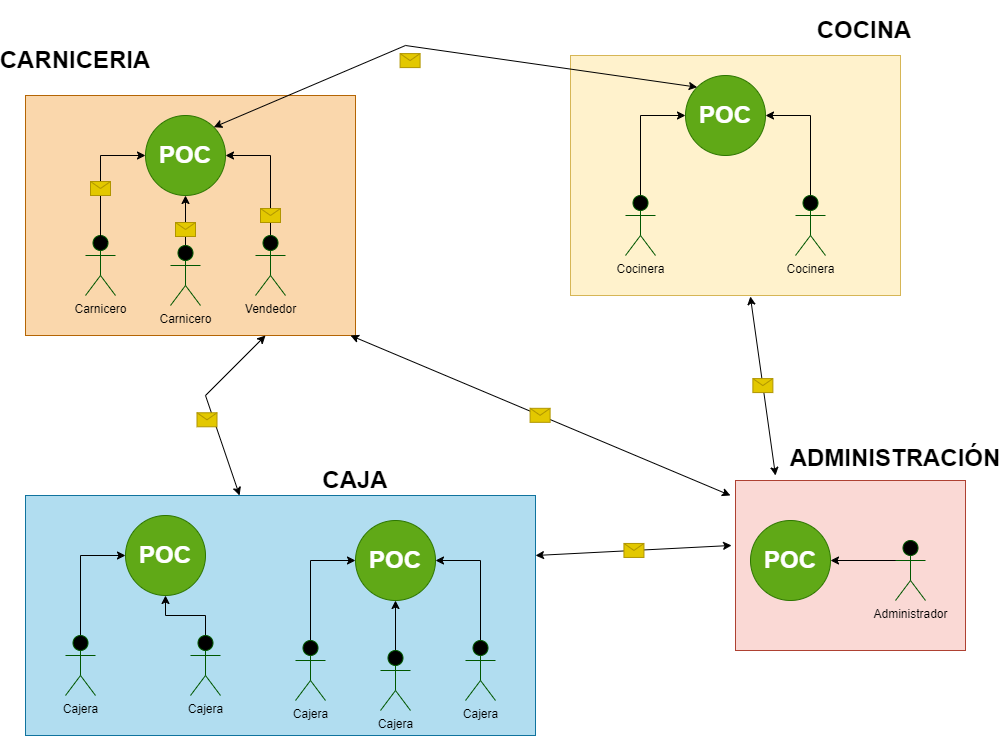

The diagram above was exported from draw.io. Its source (the exported page's mxGraphModel, read from the mxfile embedded in the PNG):
<mxGraphModel dx="2350" dy="1964" grid="1" gridSize="10" guides="1" tooltips="1" connect="1" arrows="1" fold="1" page="1" pageScale="1" pageWidth="850" pageHeight="1100" math="0" shadow="0">
  <root>
    <mxCell id="0" />
    <mxCell id="1" parent="0" />
    <mxCell id="G8rOvcRU2gTL2PgB7lHp-1" value="&lt;h1&gt;&lt;br&gt;&lt;/h1&gt;" style="rounded=0;whiteSpace=wrap;html=1;fillColor=#fad7ac;strokeColor=#b46504;" vertex="1" parent="1">
      <mxGeometry x="-230" y="80" width="330" height="240" as="geometry" />
    </mxCell>
    <mxCell id="G8rOvcRU2gTL2PgB7lHp-2" style="edgeStyle=orthogonalEdgeStyle;rounded=0;orthogonalLoop=1;jettySize=auto;html=1;exitX=0.75;exitY=0.1;exitDx=0;exitDy=0;exitPerimeter=0;entryX=0;entryY=0.5;entryDx=0;entryDy=0;fontColor=#000000;" edge="1" parent="1" source="G8rOvcRU2gTL2PgB7lHp-48" target="G8rOvcRU2gTL2PgB7lHp-4">
      <mxGeometry relative="1" as="geometry">
        <Array as="points">
          <mxPoint x="-155" y="140" />
        </Array>
      </mxGeometry>
    </mxCell>
    <mxCell id="G8rOvcRU2gTL2PgB7lHp-3" value="&lt;font color=&quot;#000000&quot;&gt;Carnicero&lt;/font&gt;" style="shape=umlActor;verticalLabelPosition=bottom;verticalAlign=top;html=1;outlineConnect=0;fillColor=#000000;fontColor=#ffffff;strokeColor=#005700;shadow=0;gradientColor=none;sketch=0;" vertex="1" parent="1">
      <mxGeometry x="-170" y="220" width="30" height="60" as="geometry" />
    </mxCell>
    <mxCell id="G8rOvcRU2gTL2PgB7lHp-4" value="&lt;h1&gt;POC&lt;/h1&gt;" style="ellipse;whiteSpace=wrap;html=1;aspect=fixed;fillColor=#60a917;strokeColor=#2D7600;fontColor=#ffffff;" vertex="1" parent="1">
      <mxGeometry x="-110" y="100" width="80" height="80" as="geometry" />
    </mxCell>
    <mxCell id="G8rOvcRU2gTL2PgB7lHp-5" style="edgeStyle=orthogonalEdgeStyle;rounded=0;orthogonalLoop=1;jettySize=auto;html=1;exitX=0.5;exitY=0;exitDx=0;exitDy=0;exitPerimeter=0;fontColor=#000000;" edge="1" parent="1" source="G8rOvcRU2gTL2PgB7lHp-6" target="G8rOvcRU2gTL2PgB7lHp-4">
      <mxGeometry relative="1" as="geometry" />
    </mxCell>
    <mxCell id="G8rOvcRU2gTL2PgB7lHp-6" value="&lt;font color=&quot;#000000&quot;&gt;Carnicero&lt;/font&gt;" style="shape=umlActor;verticalLabelPosition=bottom;verticalAlign=top;html=1;outlineConnect=0;fillColor=#000000;fontColor=#ffffff;strokeColor=#005700;shadow=0;gradientColor=none;sketch=0;" vertex="1" parent="1">
      <mxGeometry x="-85" y="230" width="30" height="60" as="geometry" />
    </mxCell>
    <mxCell id="G8rOvcRU2gTL2PgB7lHp-7" style="edgeStyle=orthogonalEdgeStyle;rounded=0;orthogonalLoop=1;jettySize=auto;html=1;exitX=0.5;exitY=0;exitDx=0;exitDy=0;exitPerimeter=0;entryX=1;entryY=0.5;entryDx=0;entryDy=0;fontColor=#000000;" edge="1" parent="1" source="G8rOvcRU2gTL2PgB7lHp-8" target="G8rOvcRU2gTL2PgB7lHp-4">
      <mxGeometry relative="1" as="geometry" />
    </mxCell>
    <mxCell id="G8rOvcRU2gTL2PgB7lHp-8" value="&lt;font color=&quot;#000000&quot;&gt;Vendedor&lt;/font&gt;" style="shape=umlActor;verticalLabelPosition=bottom;verticalAlign=top;html=1;outlineConnect=0;fillColor=#000000;fontColor=#ffffff;strokeColor=#005700;shadow=0;gradientColor=none;sketch=0;" vertex="1" parent="1">
      <mxGeometry y="220" width="30" height="60" as="geometry" />
    </mxCell>
    <mxCell id="G8rOvcRU2gTL2PgB7lHp-9" value="&lt;h1&gt;&lt;br&gt;&lt;/h1&gt;" style="rounded=0;whiteSpace=wrap;html=1;fillColor=#fff2cc;strokeColor=#d6b656;" vertex="1" parent="1">
      <mxGeometry x="315" y="40" width="330" height="240" as="geometry" />
    </mxCell>
    <mxCell id="G8rOvcRU2gTL2PgB7lHp-10" style="edgeStyle=orthogonalEdgeStyle;rounded=0;orthogonalLoop=1;jettySize=auto;html=1;exitX=0.75;exitY=0.1;exitDx=0;exitDy=0;exitPerimeter=0;entryX=0;entryY=0.5;entryDx=0;entryDy=0;fontColor=#000000;" edge="1" parent="1" source="G8rOvcRU2gTL2PgB7lHp-11" target="G8rOvcRU2gTL2PgB7lHp-12">
      <mxGeometry relative="1" as="geometry">
        <Array as="points">
          <mxPoint x="385" y="186" />
          <mxPoint x="385" y="100" />
        </Array>
      </mxGeometry>
    </mxCell>
    <mxCell id="G8rOvcRU2gTL2PgB7lHp-11" value="&lt;font color=&quot;#000000&quot;&gt;Cocinera&lt;/font&gt;" style="shape=umlActor;verticalLabelPosition=bottom;verticalAlign=top;html=1;outlineConnect=0;fillColor=#000000;fontColor=#ffffff;strokeColor=#005700;shadow=0;gradientColor=none;sketch=0;noLabel=0;" vertex="1" parent="1">
      <mxGeometry x="370" y="180" width="30" height="60" as="geometry" />
    </mxCell>
    <mxCell id="G8rOvcRU2gTL2PgB7lHp-12" value="&lt;h1&gt;POC&lt;/h1&gt;" style="ellipse;whiteSpace=wrap;html=1;aspect=fixed;fillColor=#60a917;fontColor=#ffffff;strokeColor=#2D7600;" vertex="1" parent="1">
      <mxGeometry x="430" y="60" width="80" height="80" as="geometry" />
    </mxCell>
    <mxCell id="G8rOvcRU2gTL2PgB7lHp-13" style="edgeStyle=orthogonalEdgeStyle;rounded=0;orthogonalLoop=1;jettySize=auto;html=1;exitX=0.5;exitY=0;exitDx=0;exitDy=0;exitPerimeter=0;entryX=1;entryY=0.5;entryDx=0;entryDy=0;fontColor=#000000;" edge="1" parent="1" source="G8rOvcRU2gTL2PgB7lHp-14" target="G8rOvcRU2gTL2PgB7lHp-12">
      <mxGeometry relative="1" as="geometry" />
    </mxCell>
    <mxCell id="G8rOvcRU2gTL2PgB7lHp-14" value="&lt;font color=&quot;#000000&quot;&gt;Cocinera&lt;/font&gt;" style="shape=umlActor;verticalLabelPosition=bottom;verticalAlign=top;html=1;outlineConnect=0;fillColor=#000000;fontColor=#ffffff;strokeColor=#005700;shadow=0;gradientColor=none;sketch=0;" vertex="1" parent="1">
      <mxGeometry x="540" y="180" width="30" height="60" as="geometry" />
    </mxCell>
    <mxCell id="G8rOvcRU2gTL2PgB7lHp-15" value="&lt;h1&gt;&lt;br&gt;&lt;/h1&gt;" style="rounded=0;whiteSpace=wrap;html=1;fillColor=#b1ddf0;strokeColor=#10739e;" vertex="1" parent="1">
      <mxGeometry x="-230" y="480" width="510" height="240" as="geometry" />
    </mxCell>
    <mxCell id="G8rOvcRU2gTL2PgB7lHp-16" style="edgeStyle=orthogonalEdgeStyle;rounded=0;orthogonalLoop=1;jettySize=auto;html=1;exitX=0.75;exitY=0.1;exitDx=0;exitDy=0;exitPerimeter=0;entryX=0;entryY=0.5;entryDx=0;entryDy=0;fontColor=#000000;" edge="1" parent="1" source="G8rOvcRU2gTL2PgB7lHp-17" target="G8rOvcRU2gTL2PgB7lHp-18">
      <mxGeometry relative="1" as="geometry">
        <Array as="points">
          <mxPoint x="-175" y="626" />
          <mxPoint x="-175" y="540" />
        </Array>
      </mxGeometry>
    </mxCell>
    <mxCell id="G8rOvcRU2gTL2PgB7lHp-17" value="&lt;font color=&quot;#000000&quot;&gt;Cajera&lt;/font&gt;" style="shape=umlActor;verticalLabelPosition=bottom;verticalAlign=top;html=1;outlineConnect=0;fillColor=#000000;fontColor=#ffffff;strokeColor=#005700;shadow=0;gradientColor=none;sketch=0;" vertex="1" parent="1">
      <mxGeometry x="-190" y="620" width="30" height="60" as="geometry" />
    </mxCell>
    <mxCell id="G8rOvcRU2gTL2PgB7lHp-18" value="&lt;h1&gt;POC&lt;/h1&gt;" style="ellipse;whiteSpace=wrap;html=1;aspect=fixed;fillColor=#60a917;fontColor=#ffffff;strokeColor=#2D7600;" vertex="1" parent="1">
      <mxGeometry x="-130" y="500" width="80" height="80" as="geometry" />
    </mxCell>
    <mxCell id="G8rOvcRU2gTL2PgB7lHp-19" style="edgeStyle=orthogonalEdgeStyle;rounded=0;orthogonalLoop=1;jettySize=auto;html=1;exitX=0.5;exitY=0;exitDx=0;exitDy=0;exitPerimeter=0;fontColor=#000000;" edge="1" parent="1" source="G8rOvcRU2gTL2PgB7lHp-20" target="G8rOvcRU2gTL2PgB7lHp-18">
      <mxGeometry relative="1" as="geometry" />
    </mxCell>
    <mxCell id="G8rOvcRU2gTL2PgB7lHp-20" value="&lt;font color=&quot;#000000&quot;&gt;Cajera&lt;/font&gt;" style="shape=umlActor;verticalLabelPosition=bottom;verticalAlign=top;html=1;outlineConnect=0;fillColor=#000000;fontColor=#ffffff;strokeColor=#005700;shadow=0;gradientColor=none;sketch=0;" vertex="1" parent="1">
      <mxGeometry x="-65" y="620" width="30" height="60" as="geometry" />
    </mxCell>
    <mxCell id="G8rOvcRU2gTL2PgB7lHp-21" style="edgeStyle=orthogonalEdgeStyle;rounded=0;orthogonalLoop=1;jettySize=auto;html=1;exitX=0.75;exitY=0.1;exitDx=0;exitDy=0;exitPerimeter=0;entryX=0;entryY=0.5;entryDx=0;entryDy=0;fontColor=#000000;" edge="1" parent="1" source="G8rOvcRU2gTL2PgB7lHp-22" target="G8rOvcRU2gTL2PgB7lHp-23">
      <mxGeometry relative="1" as="geometry">
        <Array as="points">
          <mxPoint x="55" y="631" />
          <mxPoint x="55" y="545" />
        </Array>
      </mxGeometry>
    </mxCell>
    <mxCell id="G8rOvcRU2gTL2PgB7lHp-22" value="&lt;font color=&quot;#000000&quot;&gt;Cajera&lt;/font&gt;" style="shape=umlActor;verticalLabelPosition=bottom;verticalAlign=top;html=1;outlineConnect=0;fillColor=#000000;fontColor=#ffffff;strokeColor=#005700;shadow=0;gradientColor=none;sketch=0;" vertex="1" parent="1">
      <mxGeometry x="40" y="625" width="30" height="60" as="geometry" />
    </mxCell>
    <mxCell id="G8rOvcRU2gTL2PgB7lHp-23" value="&lt;h1&gt;POC&lt;/h1&gt;" style="ellipse;whiteSpace=wrap;html=1;aspect=fixed;fillColor=#60a917;fontColor=#ffffff;strokeColor=#2D7600;" vertex="1" parent="1">
      <mxGeometry x="100" y="505" width="80" height="80" as="geometry" />
    </mxCell>
    <mxCell id="G8rOvcRU2gTL2PgB7lHp-24" style="edgeStyle=orthogonalEdgeStyle;rounded=0;orthogonalLoop=1;jettySize=auto;html=1;exitX=0.5;exitY=0;exitDx=0;exitDy=0;exitPerimeter=0;fontColor=#000000;" edge="1" parent="1" source="G8rOvcRU2gTL2PgB7lHp-25" target="G8rOvcRU2gTL2PgB7lHp-23">
      <mxGeometry relative="1" as="geometry" />
    </mxCell>
    <mxCell id="G8rOvcRU2gTL2PgB7lHp-25" value="&lt;font color=&quot;#000000&quot;&gt;Cajera&lt;/font&gt;" style="shape=umlActor;verticalLabelPosition=bottom;verticalAlign=top;html=1;outlineConnect=0;fillColor=#000000;fontColor=#ffffff;strokeColor=#005700;shadow=0;gradientColor=none;sketch=0;" vertex="1" parent="1">
      <mxGeometry x="125" y="635" width="30" height="60" as="geometry" />
    </mxCell>
    <mxCell id="G8rOvcRU2gTL2PgB7lHp-26" style="edgeStyle=orthogonalEdgeStyle;rounded=0;orthogonalLoop=1;jettySize=auto;html=1;exitX=0.5;exitY=0;exitDx=0;exitDy=0;exitPerimeter=0;entryX=1;entryY=0.5;entryDx=0;entryDy=0;fontColor=#000000;" edge="1" parent="1" source="G8rOvcRU2gTL2PgB7lHp-27" target="G8rOvcRU2gTL2PgB7lHp-23">
      <mxGeometry relative="1" as="geometry" />
    </mxCell>
    <mxCell id="G8rOvcRU2gTL2PgB7lHp-27" value="&lt;font color=&quot;#000000&quot;&gt;Cajera&lt;/font&gt;" style="shape=umlActor;verticalLabelPosition=bottom;verticalAlign=top;html=1;outlineConnect=0;fillColor=#000000;fontColor=#ffffff;strokeColor=#005700;shadow=0;gradientColor=none;sketch=0;" vertex="1" parent="1">
      <mxGeometry x="210" y="625" width="30" height="60" as="geometry" />
    </mxCell>
    <mxCell id="G8rOvcRU2gTL2PgB7lHp-28" value="&lt;h1&gt;&lt;br&gt;&lt;/h1&gt;" style="rounded=0;whiteSpace=wrap;html=1;fillColor=#fad9d5;strokeColor=#ae4132;" vertex="1" parent="1">
      <mxGeometry x="480" y="465" width="230" height="170" as="geometry" />
    </mxCell>
    <mxCell id="G8rOvcRU2gTL2PgB7lHp-29" value="&lt;h1&gt;POC&lt;/h1&gt;" style="ellipse;whiteSpace=wrap;html=1;aspect=fixed;fillColor=#60a917;fontColor=#ffffff;strokeColor=#2D7600;" vertex="1" parent="1">
      <mxGeometry x="495" y="505" width="80" height="80" as="geometry" />
    </mxCell>
    <mxCell id="G8rOvcRU2gTL2PgB7lHp-30" style="edgeStyle=orthogonalEdgeStyle;rounded=0;orthogonalLoop=1;jettySize=auto;html=1;exitX=0.5;exitY=0;exitDx=0;exitDy=0;exitPerimeter=0;entryX=1;entryY=0.5;entryDx=0;entryDy=0;fontColor=#000000;" edge="1" parent="1" source="G8rOvcRU2gTL2PgB7lHp-31" target="G8rOvcRU2gTL2PgB7lHp-29">
      <mxGeometry relative="1" as="geometry">
        <Array as="points">
          <mxPoint x="655" y="545" />
        </Array>
      </mxGeometry>
    </mxCell>
    <mxCell id="G8rOvcRU2gTL2PgB7lHp-31" value="&lt;font color=&quot;#000000&quot;&gt;Administrador&lt;/font&gt;" style="shape=umlActor;verticalLabelPosition=bottom;verticalAlign=top;html=1;outlineConnect=0;fillColor=#000000;fontColor=#ffffff;strokeColor=#005700;shadow=0;gradientColor=none;sketch=0;" vertex="1" parent="1">
      <mxGeometry x="640" y="525" width="30" height="60" as="geometry" />
    </mxCell>
    <mxCell id="G8rOvcRU2gTL2PgB7lHp-32" value="" style="endArrow=classic;html=1;rounded=0;fontColor=#000000;entryX=0;entryY=0;entryDx=0;entryDy=0;startArrow=classic;startFill=1;exitX=1;exitY=0;exitDx=0;exitDy=0;" edge="1" parent="1" source="G8rOvcRU2gTL2PgB7lHp-4" target="G8rOvcRU2gTL2PgB7lHp-12">
      <mxGeometry relative="1" as="geometry">
        <mxPoint x="100" y="190" as="sourcePoint" />
        <mxPoint x="300" y="320" as="targetPoint" />
        <Array as="points">
          <mxPoint x="150" y="30" />
        </Array>
      </mxGeometry>
    </mxCell>
    <mxCell id="G8rOvcRU2gTL2PgB7lHp-33" value="" style="shape=message;html=1;outlineConnect=0;shadow=0;sketch=0;fillColor=#e3c800;strokeColor=#B09500;fontColor=#000000;" vertex="1" parent="G8rOvcRU2gTL2PgB7lHp-32">
      <mxGeometry width="20" height="14" relative="1" as="geometry">
        <mxPoint x="-48" y="2" as="offset" />
      </mxGeometry>
    </mxCell>
    <mxCell id="G8rOvcRU2gTL2PgB7lHp-34" value="" style="endArrow=classic;html=1;rounded=0;fontColor=#000000;startArrow=classic;startFill=1;" edge="1" parent="1" target="G8rOvcRU2gTL2PgB7lHp-15">
      <mxGeometry relative="1" as="geometry">
        <mxPoint x="10" y="320" as="sourcePoint" />
        <mxPoint x="155" y="330" as="targetPoint" />
        <Array as="points">
          <mxPoint x="10" y="320" />
          <mxPoint x="-50" y="380" />
        </Array>
      </mxGeometry>
    </mxCell>
    <mxCell id="G8rOvcRU2gTL2PgB7lHp-35" value="" style="shape=message;html=1;outlineConnect=0;shadow=0;sketch=0;fontColor=#000000;fillColor=#e3c800;strokeColor=#B09500;" vertex="1" parent="G8rOvcRU2gTL2PgB7lHp-34">
      <mxGeometry width="20" height="14" relative="1" as="geometry">
        <mxPoint x="-12" y="7" as="offset" />
      </mxGeometry>
    </mxCell>
    <mxCell id="G8rOvcRU2gTL2PgB7lHp-36" value="" style="endArrow=classic;html=1;rounded=0;fontColor=#000000;startFill=1;startArrow=classic;entryX=-0.022;entryY=0.088;entryDx=0;entryDy=0;entryPerimeter=0;" edge="1" parent="1" target="G8rOvcRU2gTL2PgB7lHp-28">
      <mxGeometry relative="1" as="geometry">
        <mxPoint x="95" y="320" as="sourcePoint" />
        <mxPoint x="420" y="440" as="targetPoint" />
        <Array as="points">
          <mxPoint x="95" y="320" />
        </Array>
      </mxGeometry>
    </mxCell>
    <mxCell id="G8rOvcRU2gTL2PgB7lHp-37" value="" style="shape=message;html=1;outlineConnect=0;shadow=0;sketch=0;fontColor=#000000;fillColor=#e3c800;strokeColor=#B09500;" vertex="1" parent="G8rOvcRU2gTL2PgB7lHp-36">
      <mxGeometry width="20" height="14" relative="1" as="geometry">
        <mxPoint x="-10" y="-7" as="offset" />
      </mxGeometry>
    </mxCell>
    <mxCell id="G8rOvcRU2gTL2PgB7lHp-38" value="" style="endArrow=classic;html=1;rounded=0;fontColor=#000000;startFill=1;startArrow=classic;exitX=1;exitY=0.25;exitDx=0;exitDy=0;entryX=-0.017;entryY=0.382;entryDx=0;entryDy=0;entryPerimeter=0;" edge="1" parent="1" source="G8rOvcRU2gTL2PgB7lHp-15" target="G8rOvcRU2gTL2PgB7lHp-28">
      <mxGeometry relative="1" as="geometry">
        <mxPoint x="100" y="400" as="sourcePoint" />
        <mxPoint x="425" y="520" as="targetPoint" />
        <Array as="points" />
      </mxGeometry>
    </mxCell>
    <mxCell id="G8rOvcRU2gTL2PgB7lHp-39" value="" style="shape=message;html=1;outlineConnect=0;shadow=0;sketch=0;fontColor=#000000;fillColor=#e3c800;strokeColor=#B09500;" vertex="1" parent="G8rOvcRU2gTL2PgB7lHp-38">
      <mxGeometry width="20" height="14" relative="1" as="geometry">
        <mxPoint x="-10" y="-7" as="offset" />
      </mxGeometry>
    </mxCell>
    <mxCell id="G8rOvcRU2gTL2PgB7lHp-40" value="" style="endArrow=classic;html=1;rounded=0;fontColor=#000000;startFill=1;startArrow=classic;exitX=0.545;exitY=1.004;exitDx=0;exitDy=0;exitPerimeter=0;" edge="1" parent="1" source="G8rOvcRU2gTL2PgB7lHp-9">
      <mxGeometry relative="1" as="geometry">
        <mxPoint x="400" y="360" as="sourcePoint" />
        <mxPoint x="520" y="460" as="targetPoint" />
        <Array as="points" />
      </mxGeometry>
    </mxCell>
    <mxCell id="G8rOvcRU2gTL2PgB7lHp-41" value="" style="shape=message;html=1;outlineConnect=0;shadow=0;sketch=0;fontColor=#000000;fillColor=#e3c800;strokeColor=#B09500;" vertex="1" parent="G8rOvcRU2gTL2PgB7lHp-40">
      <mxGeometry width="20" height="14" relative="1" as="geometry">
        <mxPoint x="-10" y="-7" as="offset" />
      </mxGeometry>
    </mxCell>
    <mxCell id="G8rOvcRU2gTL2PgB7lHp-42" value="&lt;h1&gt;&lt;b&gt;CARNICERIA&lt;/b&gt;&lt;/h1&gt;" style="text;html=1;strokeColor=none;fillColor=none;align=center;verticalAlign=middle;whiteSpace=wrap;rounded=0;shadow=0;sketch=0;fontColor=#000000;" vertex="1" parent="1">
      <mxGeometry x="-210" y="30" width="60" height="30" as="geometry" />
    </mxCell>
    <mxCell id="G8rOvcRU2gTL2PgB7lHp-43" value="&lt;h1&gt;COCINA&lt;/h1&gt;" style="text;html=1;strokeColor=none;fillColor=none;align=center;verticalAlign=middle;whiteSpace=wrap;rounded=0;shadow=0;sketch=0;fontColor=#000000;" vertex="1" parent="1">
      <mxGeometry x="578.75" width="60" height="30" as="geometry" />
    </mxCell>
    <mxCell id="G8rOvcRU2gTL2PgB7lHp-44" value="&lt;h1&gt;&lt;b&gt;ADMINISTRACIÓN&lt;/b&gt;&lt;/h1&gt;&lt;div&gt;&lt;b&gt;&lt;br&gt;&lt;/b&gt;&lt;/div&gt;" style="text;html=1;strokeColor=none;fillColor=none;align=center;verticalAlign=middle;whiteSpace=wrap;rounded=0;shadow=0;sketch=0;fontColor=#000000;" vertex="1" parent="1">
      <mxGeometry x="610" y="435" width="60" height="30" as="geometry" />
    </mxCell>
    <mxCell id="G8rOvcRU2gTL2PgB7lHp-45" value="&lt;h1&gt;&lt;b&gt;CAJA&lt;/b&gt;&lt;/h1&gt;" style="text;html=1;strokeColor=none;fillColor=none;align=center;verticalAlign=middle;whiteSpace=wrap;rounded=0;shadow=0;sketch=0;fontColor=#000000;" vertex="1" parent="1">
      <mxGeometry x="70" y="450" width="60" height="30" as="geometry" />
    </mxCell>
    <mxCell id="G8rOvcRU2gTL2PgB7lHp-46" value="" style="shape=message;html=1;outlineConnect=0;shadow=0;sketch=0;fillColor=#e3c800;strokeColor=#B09500;fontColor=#000000;" vertex="1" parent="1">
      <mxGeometry x="4.996601509496344" y="193.00145016537212" width="20" height="14" as="geometry" />
    </mxCell>
    <mxCell id="G8rOvcRU2gTL2PgB7lHp-47" value="" style="edgeStyle=orthogonalEdgeStyle;rounded=0;orthogonalLoop=1;jettySize=auto;html=1;exitX=0.75;exitY=0.1;exitDx=0;exitDy=0;exitPerimeter=0;entryX=0;entryY=0.5;entryDx=0;entryDy=0;fontColor=#000000;" edge="1" parent="1" source="G8rOvcRU2gTL2PgB7lHp-3" target="G8rOvcRU2gTL2PgB7lHp-48">
      <mxGeometry relative="1" as="geometry">
        <Array as="points">
          <mxPoint x="-155" y="226" />
        </Array>
        <mxPoint x="-147" y="226" as="sourcePoint" />
        <mxPoint x="-110" y="140" as="targetPoint" />
      </mxGeometry>
    </mxCell>
    <mxCell id="G8rOvcRU2gTL2PgB7lHp-48" value="" style="shape=message;html=1;outlineConnect=0;shadow=0;sketch=0;fillColor=#e3c800;strokeColor=#B09500;fontColor=#000000;" vertex="1" parent="1">
      <mxGeometry x="-165.00339849050366" y="166.00145016537212" width="20" height="14" as="geometry" />
    </mxCell>
    <mxCell id="G8rOvcRU2gTL2PgB7lHp-49" value="" style="shape=message;html=1;outlineConnect=0;shadow=0;sketch=0;fillColor=#e3c800;strokeColor=#B09500;fontColor=#000000;" vertex="1" parent="1">
      <mxGeometry x="-80.00339849050366" y="207.00145016537212" width="20" height="14" as="geometry" />
    </mxCell>
  </root>
</mxGraphModel>